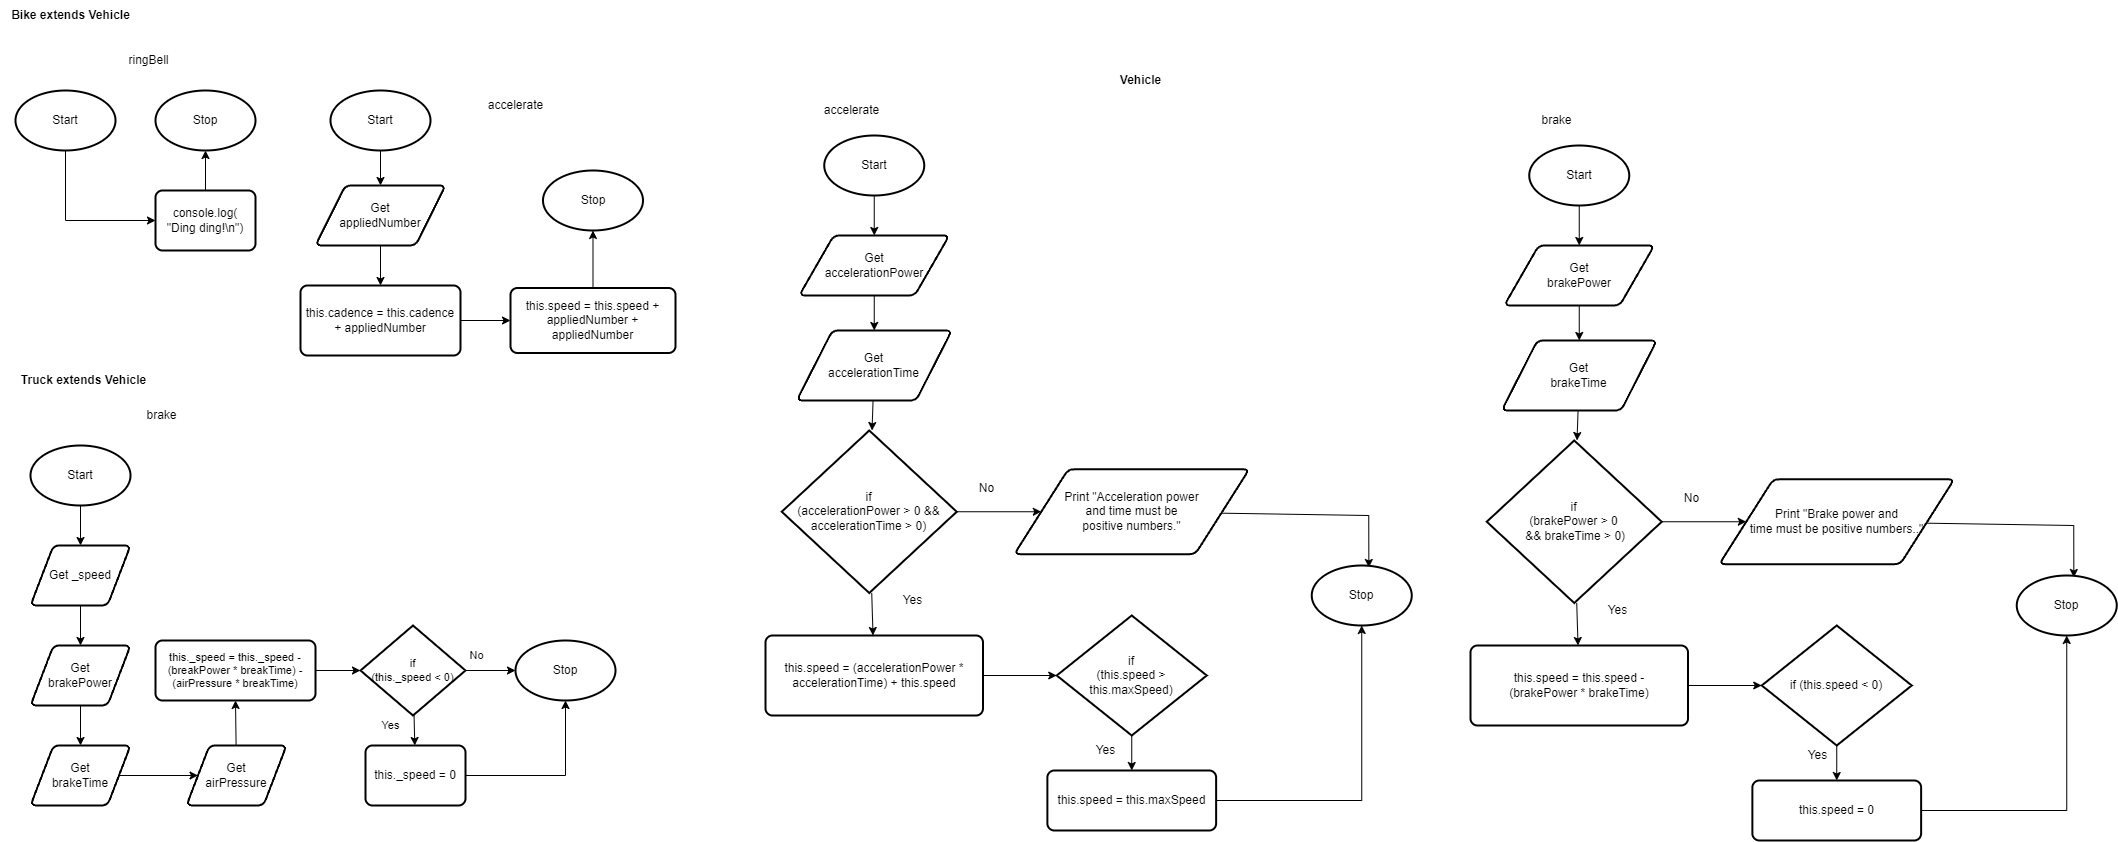

The diagram above was exported from draw.io. Its source (the exported page's mxGraphModel, read from the mxfile embedded in the PNG):
<mxGraphModel dx="1086" dy="700" grid="1" gridSize="10" guides="1" tooltips="1" connect="1" arrows="1" fold="1" page="1" pageScale="1" pageWidth="827" pageHeight="1169" math="0" shadow="0">
  <root>
    <mxCell id="0" />
    <mxCell id="1" parent="0" />
    <mxCell id="2" style="edgeStyle=none;html=1;entryX=0.5;entryY=0;entryDx=0;entryDy=0;fontSize=12;" edge="1" parent="1">
      <mxGeometry relative="1" as="geometry">
        <mxPoint x="370" y="340" as="sourcePoint" />
      </mxGeometry>
    </mxCell>
    <mxCell id="3" style="edgeStyle=none;html=1;fontSize=12;" edge="1" parent="1">
      <mxGeometry relative="1" as="geometry">
        <mxPoint x="408.5000000000001" y="410" as="sourcePoint" />
      </mxGeometry>
    </mxCell>
    <mxCell id="4" style="edgeStyle=none;html=1;entryX=0;entryY=0.5;entryDx=0;entryDy=0;fontSize=9;" edge="1" parent="1">
      <mxGeometry relative="1" as="geometry">
        <mxPoint x="559.5" y="210" as="sourcePoint" />
      </mxGeometry>
    </mxCell>
    <mxCell id="5" value="&lt;b&gt;Bike&amp;nbsp;extends Vehicle&lt;br&gt;&lt;/b&gt;" style="text;html=1;align=center;verticalAlign=middle;resizable=0;points=[];autosize=1;strokeColor=none;fillColor=none;" vertex="1" parent="1">
      <mxGeometry width="140" height="30" as="geometry" />
    </mxCell>
    <mxCell id="6" style="edgeStyle=none;html=1;" edge="1" parent="1" source="7" target="13">
      <mxGeometry relative="1" as="geometry" />
    </mxCell>
    <mxCell id="7" value="Start" style="strokeWidth=2;html=1;shape=mxgraph.flowchart.start_1;whiteSpace=wrap;" vertex="1" parent="1">
      <mxGeometry x="330" y="90" width="100" height="60" as="geometry" />
    </mxCell>
    <mxCell id="8" value="Stop" style="strokeWidth=2;html=1;shape=mxgraph.flowchart.start_1;whiteSpace=wrap;" vertex="1" parent="1">
      <mxGeometry x="542.5" y="170" width="100" height="60" as="geometry" />
    </mxCell>
    <mxCell id="9" value="accelerate" style="text;html=1;align=center;verticalAlign=middle;resizable=0;points=[];autosize=1;strokeColor=none;fillColor=none;" vertex="1" parent="1">
      <mxGeometry x="475" y="90" width="80" height="30" as="geometry" />
    </mxCell>
    <mxCell id="10" style="edgeStyle=none;html=1;entryX=0.5;entryY=1;entryDx=0;entryDy=0;entryPerimeter=0;fontSize=12;" edge="1" parent="1" source="11" target="8">
      <mxGeometry relative="1" as="geometry" />
    </mxCell>
    <mxCell id="11" value="this.speed = this.speed + appliedNumber + appliedNumber" style="rounded=1;whiteSpace=wrap;html=1;absoluteArcSize=1;arcSize=14;strokeWidth=2;fontSize=12;" vertex="1" parent="1">
      <mxGeometry x="510" y="287.5" width="165" height="65" as="geometry" />
    </mxCell>
    <mxCell id="12" style="edgeStyle=none;html=1;fontSize=12;" edge="1" parent="1" source="13" target="15">
      <mxGeometry relative="1" as="geometry" />
    </mxCell>
    <mxCell id="13" value="&lt;font style=&quot;font-size: 12px;&quot;&gt;Get&lt;br&gt;appliedNumber&lt;/font&gt;" style="shape=parallelogram;html=1;strokeWidth=2;perimeter=parallelogramPerimeter;whiteSpace=wrap;rounded=1;arcSize=12;size=0.23;fontSize=11;" vertex="1" parent="1">
      <mxGeometry x="315" y="185" width="130" height="60" as="geometry" />
    </mxCell>
    <mxCell id="14" style="edgeStyle=none;html=1;entryX=0;entryY=0.5;entryDx=0;entryDy=0;fontSize=12;" edge="1" parent="1" source="15" target="11">
      <mxGeometry relative="1" as="geometry" />
    </mxCell>
    <mxCell id="15" value="this.cadence = this.cadence + appliedNumber" style="rounded=1;whiteSpace=wrap;html=1;absoluteArcSize=1;arcSize=14;strokeWidth=2;fontSize=12;" vertex="1" parent="1">
      <mxGeometry x="300" y="285" width="160" height="70" as="geometry" />
    </mxCell>
    <mxCell id="16" style="edgeStyle=orthogonalEdgeStyle;html=1;entryX=0;entryY=0.5;entryDx=0;entryDy=0;rounded=0;" edge="1" parent="1" source="17" target="21">
      <mxGeometry relative="1" as="geometry">
        <mxPoint x="65" y="190" as="targetPoint" />
        <Array as="points">
          <mxPoint x="65" y="220" />
        </Array>
      </mxGeometry>
    </mxCell>
    <mxCell id="17" value="Start" style="strokeWidth=2;html=1;shape=mxgraph.flowchart.start_1;whiteSpace=wrap;" vertex="1" parent="1">
      <mxGeometry x="15" y="90" width="100" height="60" as="geometry" />
    </mxCell>
    <mxCell id="18" value="Stop" style="strokeWidth=2;html=1;shape=mxgraph.flowchart.start_1;whiteSpace=wrap;" vertex="1" parent="1">
      <mxGeometry x="155" y="90" width="100" height="60" as="geometry" />
    </mxCell>
    <mxCell id="19" value="ringBell" style="text;html=1;align=center;verticalAlign=middle;resizable=0;points=[];autosize=1;strokeColor=none;fillColor=none;" vertex="1" parent="1">
      <mxGeometry x="115" y="45" width="65" height="30" as="geometry" />
    </mxCell>
    <mxCell id="20" style="edgeStyle=none;html=1;fontSize=8;" edge="1" parent="1" target="18">
      <mxGeometry relative="1" as="geometry">
        <mxPoint x="205" y="190" as="sourcePoint" />
      </mxGeometry>
    </mxCell>
    <mxCell id="21" value="console.log(&lt;br&gt;&quot;Ding ding!\n&quot;)" style="rounded=1;whiteSpace=wrap;html=1;absoluteArcSize=1;arcSize=14;strokeWidth=2;fontSize=12;" vertex="1" parent="1">
      <mxGeometry x="155" y="190" width="100" height="60" as="geometry" />
    </mxCell>
    <mxCell id="22" style="edgeStyle=none;html=1;entryX=0.5;entryY=0;entryDx=0;entryDy=0;fontSize=12;" edge="1" parent="1">
      <mxGeometry relative="1" as="geometry">
        <mxPoint x="380" y="705" as="sourcePoint" />
      </mxGeometry>
    </mxCell>
    <mxCell id="23" style="edgeStyle=none;html=1;fontSize=12;" edge="1" parent="1">
      <mxGeometry relative="1" as="geometry">
        <mxPoint x="418.5000000000001" y="775" as="sourcePoint" />
      </mxGeometry>
    </mxCell>
    <mxCell id="24" style="edgeStyle=none;html=1;entryX=0;entryY=0.5;entryDx=0;entryDy=0;fontSize=9;" edge="1" parent="1">
      <mxGeometry relative="1" as="geometry">
        <mxPoint x="569.5" y="575" as="sourcePoint" />
      </mxGeometry>
    </mxCell>
    <mxCell id="25" value="&lt;b&gt;Truck extends Vehicle&lt;br&gt;&lt;/b&gt;" style="text;html=1;align=center;verticalAlign=middle;resizable=0;points=[];autosize=1;strokeColor=none;fillColor=none;" vertex="1" parent="1">
      <mxGeometry x="10" y="365" width="145" height="30" as="geometry" />
    </mxCell>
    <mxCell id="26" style="edgeStyle=none;html=1;entryX=0.5;entryY=0;entryDx=0;entryDy=0;" edge="1" parent="1" source="27">
      <mxGeometry relative="1" as="geometry">
        <mxPoint x="80.00000000000006" y="545" as="targetPoint" />
      </mxGeometry>
    </mxCell>
    <mxCell id="27" value="Start" style="strokeWidth=2;html=1;shape=mxgraph.flowchart.start_1;whiteSpace=wrap;" vertex="1" parent="1">
      <mxGeometry x="30" y="445" width="100" height="60" as="geometry" />
    </mxCell>
    <mxCell id="28" value="Stop" style="strokeWidth=2;html=1;shape=mxgraph.flowchart.start_1;whiteSpace=wrap;" vertex="1" parent="1">
      <mxGeometry x="515" y="640" width="100" height="60" as="geometry" />
    </mxCell>
    <mxCell id="29" value="brake" style="text;html=1;align=center;verticalAlign=middle;resizable=0;points=[];autosize=1;strokeColor=none;fillColor=none;" vertex="1" parent="1">
      <mxGeometry x="136" y="400" width="50" height="30" as="geometry" />
    </mxCell>
    <mxCell id="30" style="edgeStyle=none;html=1;" edge="1" parent="1" source="31" target="37">
      <mxGeometry relative="1" as="geometry" />
    </mxCell>
    <mxCell id="31" value="Get _speed" style="shape=parallelogram;html=1;strokeWidth=2;perimeter=parallelogramPerimeter;whiteSpace=wrap;rounded=1;arcSize=12;size=0.23;fontSize=12;" vertex="1" parent="1">
      <mxGeometry x="30" y="545" width="100" height="60" as="geometry" />
    </mxCell>
    <mxCell id="32" style="edgeStyle=none;rounded=0;html=1;entryX=0.5;entryY=1;entryDx=0;entryDy=0;fontSize=11;" edge="1" parent="1" source="33" target="35">
      <mxGeometry relative="1" as="geometry" />
    </mxCell>
    <mxCell id="33" value="Get&lt;br style=&quot;font-size: 12px;&quot;&gt;airPressure" style="shape=parallelogram;html=1;strokeWidth=2;perimeter=parallelogramPerimeter;whiteSpace=wrap;rounded=1;arcSize=12;size=0.23;fontSize=12;labelBackgroundColor=default;" vertex="1" parent="1">
      <mxGeometry x="186" y="745" width="100" height="60" as="geometry" />
    </mxCell>
    <mxCell id="34" style="edgeStyle=none;html=1;entryX=0;entryY=0.5;entryDx=0;entryDy=0;entryPerimeter=0;fontSize=11;" edge="1" parent="1" source="35" target="42">
      <mxGeometry relative="1" as="geometry" />
    </mxCell>
    <mxCell id="35" value="&lt;div style=&quot;&quot;&gt;&lt;font style=&quot;font-size: 11px;&quot;&gt;this._speed = this._speed - (breakPower * breakTime) - (airPressure * breakTime)&lt;/font&gt;&lt;/div&gt;" style="rounded=1;whiteSpace=wrap;html=1;absoluteArcSize=1;arcSize=14;strokeWidth=2;fontSize=8;" vertex="1" parent="1">
      <mxGeometry x="155" y="640" width="160" height="60" as="geometry" />
    </mxCell>
    <mxCell id="36" style="edgeStyle=none;html=1;" edge="1" parent="1" source="37" target="39">
      <mxGeometry relative="1" as="geometry" />
    </mxCell>
    <mxCell id="37" value="Get&lt;br style=&quot;font-size: 12px;&quot;&gt;brakePower" style="shape=parallelogram;html=1;strokeWidth=2;perimeter=parallelogramPerimeter;whiteSpace=wrap;rounded=1;arcSize=12;size=0.23;fontSize=12;labelBackgroundColor=default;" vertex="1" parent="1">
      <mxGeometry x="30" y="645" width="100" height="60" as="geometry" />
    </mxCell>
    <mxCell id="38" style="edgeStyle=none;html=1;" edge="1" parent="1" source="39" target="33">
      <mxGeometry relative="1" as="geometry" />
    </mxCell>
    <mxCell id="39" value="Get&lt;br style=&quot;font-size: 12px;&quot;&gt;brakeTime" style="shape=parallelogram;html=1;strokeWidth=2;perimeter=parallelogramPerimeter;whiteSpace=wrap;rounded=1;arcSize=12;size=0.23;fontSize=12;labelBackgroundColor=default;" vertex="1" parent="1">
      <mxGeometry x="30" y="745" width="100" height="60" as="geometry" />
    </mxCell>
    <mxCell id="40" style="edgeStyle=none;html=1;fontSize=11;" edge="1" parent="1" source="42" target="44">
      <mxGeometry relative="1" as="geometry" />
    </mxCell>
    <mxCell id="41" style="edgeStyle=none;html=1;entryX=0;entryY=0.5;entryDx=0;entryDy=0;entryPerimeter=0;fontSize=11;" edge="1" parent="1" source="42" target="28">
      <mxGeometry relative="1" as="geometry" />
    </mxCell>
    <mxCell id="42" value="&lt;font style=&quot;font-size: 11px;&quot;&gt;if &lt;br&gt;(this._speed &amp;lt; 0)&lt;/font&gt;" style="strokeWidth=2;html=1;shape=mxgraph.flowchart.decision;whiteSpace=wrap;fontSize=8;" vertex="1" parent="1">
      <mxGeometry x="360" y="625" width="105" height="90" as="geometry" />
    </mxCell>
    <mxCell id="43" style="edgeStyle=none;html=1;entryX=0.5;entryY=1;entryDx=0;entryDy=0;entryPerimeter=0;fontSize=11;rounded=0;" edge="1" parent="1" source="44" target="28">
      <mxGeometry relative="1" as="geometry">
        <Array as="points">
          <mxPoint x="565" y="775" />
        </Array>
      </mxGeometry>
    </mxCell>
    <mxCell id="44" value="&lt;div style=&quot;font-size: 12px;&quot;&gt;this._speed = 0&lt;/div&gt;" style="rounded=1;whiteSpace=wrap;html=1;absoluteArcSize=1;arcSize=14;strokeWidth=2;fontSize=12;" vertex="1" parent="1">
      <mxGeometry x="365" y="745" width="100" height="60" as="geometry" />
    </mxCell>
    <mxCell id="45" value="Yes" style="text;html=1;align=center;verticalAlign=middle;resizable=0;points=[];autosize=1;strokeColor=none;fillColor=none;fontSize=11;" vertex="1" parent="1">
      <mxGeometry x="370" y="710" width="40" height="30" as="geometry" />
    </mxCell>
    <mxCell id="46" value="No" style="text;html=1;align=center;verticalAlign=middle;resizable=0;points=[];autosize=1;strokeColor=none;fillColor=none;fontSize=11;" vertex="1" parent="1">
      <mxGeometry x="458" y="640" width="35" height="30" as="geometry" />
    </mxCell>
    <mxCell id="47" style="edgeStyle=none;html=1;entryX=0.5;entryY=0;entryDx=0;entryDy=0;fontSize=12;" edge="1" parent="1">
      <mxGeometry relative="1" as="geometry">
        <mxPoint x="1030" y="405" as="sourcePoint" />
      </mxGeometry>
    </mxCell>
    <mxCell id="48" style="edgeStyle=none;html=1;fontSize=12;" edge="1" parent="1">
      <mxGeometry relative="1" as="geometry">
        <mxPoint x="1068.5" y="475" as="sourcePoint" />
      </mxGeometry>
    </mxCell>
    <mxCell id="49" style="edgeStyle=none;html=1;entryX=0;entryY=0.5;entryDx=0;entryDy=0;fontSize=9;" edge="1" parent="1">
      <mxGeometry relative="1" as="geometry">
        <mxPoint x="1219.5" y="275" as="sourcePoint" />
      </mxGeometry>
    </mxCell>
    <mxCell id="50" value="&lt;b&gt;Vehicle&lt;/b&gt;" style="text;html=1;align=center;verticalAlign=middle;resizable=0;points=[];autosize=1;strokeColor=none;fillColor=none;" vertex="1" parent="1">
      <mxGeometry x="1110" y="65" width="60" height="30" as="geometry" />
    </mxCell>
    <mxCell id="51" style="edgeStyle=none;html=1;fontSize=12;" edge="1" parent="1" source="52" target="55">
      <mxGeometry relative="1" as="geometry" />
    </mxCell>
    <mxCell id="52" value="Start" style="strokeWidth=2;html=1;shape=mxgraph.flowchart.start_1;whiteSpace=wrap;" vertex="1" parent="1">
      <mxGeometry x="823.75" y="135" width="100" height="60" as="geometry" />
    </mxCell>
    <mxCell id="53" value="accelerate" style="text;html=1;align=center;verticalAlign=middle;resizable=0;points=[];autosize=1;strokeColor=none;fillColor=none;" vertex="1" parent="1">
      <mxGeometry x="811.25" y="95" width="80" height="30" as="geometry" />
    </mxCell>
    <mxCell id="54" style="edgeStyle=none;html=1;fontSize=12;" edge="1" parent="1" source="55" target="57">
      <mxGeometry relative="1" as="geometry" />
    </mxCell>
    <mxCell id="55" value="Get&lt;br style=&quot;font-size: 12px;&quot;&gt;accelerationPower" style="shape=parallelogram;html=1;strokeWidth=2;perimeter=parallelogramPerimeter;whiteSpace=wrap;rounded=1;arcSize=12;size=0.23;fontSize=12;" vertex="1" parent="1">
      <mxGeometry x="798.75" y="235" width="150" height="60" as="geometry" />
    </mxCell>
    <mxCell id="56" style="edgeStyle=none;html=1;fontSize=12;" edge="1" parent="1" source="57" target="60">
      <mxGeometry relative="1" as="geometry" />
    </mxCell>
    <mxCell id="57" value="Get&lt;br style=&quot;font-size: 12px;&quot;&gt;accelerationTime" style="shape=parallelogram;html=1;strokeWidth=2;perimeter=parallelogramPerimeter;whiteSpace=wrap;rounded=1;arcSize=12;size=0.23;fontSize=12;" vertex="1" parent="1">
      <mxGeometry x="796.25" y="330" width="155" height="70" as="geometry" />
    </mxCell>
    <mxCell id="58" style="edgeStyle=none;html=1;fontSize=12;" edge="1" parent="1" source="60" target="62">
      <mxGeometry relative="1" as="geometry" />
    </mxCell>
    <mxCell id="59" style="edgeStyle=none;html=1;fontSize=12;" edge="1" parent="1" source="60" target="68">
      <mxGeometry relative="1" as="geometry" />
    </mxCell>
    <mxCell id="60" value="if &lt;br&gt;(accelerationPower &amp;gt; 0 &amp;amp;&amp;amp; accelerationTime &amp;gt; 0)" style="strokeWidth=2;html=1;shape=mxgraph.flowchart.decision;whiteSpace=wrap;fontSize=12;" vertex="1" parent="1">
      <mxGeometry x="781.25" y="430" width="175" height="162.5" as="geometry" />
    </mxCell>
    <mxCell id="61" style="edgeStyle=none;html=1;entryX=0;entryY=0.5;entryDx=0;entryDy=0;entryPerimeter=0;fontSize=12;" edge="1" parent="1" source="62" target="64">
      <mxGeometry relative="1" as="geometry" />
    </mxCell>
    <mxCell id="62" value="this.speed = (accelerationPower * accelerationTime) + this.speed" style="rounded=1;whiteSpace=wrap;html=1;absoluteArcSize=1;arcSize=14;strokeWidth=2;fontSize=12;" vertex="1" parent="1">
      <mxGeometry x="765" y="635" width="217.5" height="80" as="geometry" />
    </mxCell>
    <mxCell id="63" style="edgeStyle=none;html=1;fontSize=12;" edge="1" parent="1" source="64" target="66">
      <mxGeometry relative="1" as="geometry" />
    </mxCell>
    <mxCell id="64" value="if &lt;br&gt;(this.speed &amp;gt; this.maxSpeed)" style="strokeWidth=2;html=1;shape=mxgraph.flowchart.decision;whiteSpace=wrap;fontSize=12;" vertex="1" parent="1">
      <mxGeometry x="1056.25" y="615" width="150" height="120" as="geometry" />
    </mxCell>
    <mxCell id="65" style="edgeStyle=none;rounded=0;html=1;entryX=0.5;entryY=1;entryDx=0;entryDy=0;entryPerimeter=0;fontSize=12;" edge="1" parent="1" source="66" target="69">
      <mxGeometry relative="1" as="geometry">
        <Array as="points">
          <mxPoint x="1361.25" y="800" />
        </Array>
      </mxGeometry>
    </mxCell>
    <mxCell id="66" value="this.speed = this.maxSpeed" style="rounded=1;whiteSpace=wrap;html=1;absoluteArcSize=1;arcSize=14;strokeWidth=2;fontSize=12;" vertex="1" parent="1">
      <mxGeometry x="1046.88" y="770" width="168.75" height="60" as="geometry" />
    </mxCell>
    <mxCell id="67" style="edgeStyle=none;html=1;entryX=0.571;entryY=0.033;entryDx=0;entryDy=0;entryPerimeter=0;fontSize=12;rounded=0;" edge="1" parent="1" source="68" target="69">
      <mxGeometry relative="1" as="geometry">
        <Array as="points">
          <mxPoint x="1368.25" y="515" />
        </Array>
      </mxGeometry>
    </mxCell>
    <mxCell id="68" value="Print &quot;Acceleration power &lt;br&gt;and time must be &lt;br&gt;positive numbers.&quot;" style="shape=parallelogram;html=1;strokeWidth=2;perimeter=parallelogramPerimeter;whiteSpace=wrap;rounded=1;arcSize=12;size=0.23;fontSize=12;" vertex="1" parent="1">
      <mxGeometry x="1013.75" y="468.75" width="235" height="85" as="geometry" />
    </mxCell>
    <mxCell id="69" value="Stop" style="strokeWidth=2;html=1;shape=mxgraph.flowchart.start_1;whiteSpace=wrap;" vertex="1" parent="1">
      <mxGeometry x="1311.25" y="565" width="100" height="60" as="geometry" />
    </mxCell>
    <mxCell id="70" value="Yes" style="text;html=1;align=center;verticalAlign=middle;resizable=0;points=[];autosize=1;strokeColor=none;fillColor=none;fontSize=12;" vertex="1" parent="1">
      <mxGeometry x="892.25" y="585" width="40" height="30" as="geometry" />
    </mxCell>
    <mxCell id="71" value="No" style="text;html=1;align=center;verticalAlign=middle;resizable=0;points=[];autosize=1;strokeColor=none;fillColor=none;fontSize=12;" vertex="1" parent="1">
      <mxGeometry x="968.25" y="472.5" width="35" height="30" as="geometry" />
    </mxCell>
    <mxCell id="72" style="edgeStyle=none;html=1;fontSize=12;" edge="1" parent="1" source="73" target="76">
      <mxGeometry relative="1" as="geometry" />
    </mxCell>
    <mxCell id="73" value="Start" style="strokeWidth=2;html=1;shape=mxgraph.flowchart.start_1;whiteSpace=wrap;" vertex="1" parent="1">
      <mxGeometry x="1528.75" y="145" width="100" height="60" as="geometry" />
    </mxCell>
    <mxCell id="74" value="brake" style="text;html=1;align=center;verticalAlign=middle;resizable=0;points=[];autosize=1;strokeColor=none;fillColor=none;" vertex="1" parent="1">
      <mxGeometry x="1531.25" y="105" width="50" height="30" as="geometry" />
    </mxCell>
    <mxCell id="75" style="edgeStyle=none;html=1;fontSize=12;" edge="1" parent="1" source="76" target="78">
      <mxGeometry relative="1" as="geometry" />
    </mxCell>
    <mxCell id="76" value="Get&lt;br&gt;brakePower" style="shape=parallelogram;html=1;strokeWidth=2;perimeter=parallelogramPerimeter;whiteSpace=wrap;rounded=1;arcSize=12;size=0.23;fontSize=12;" vertex="1" parent="1">
      <mxGeometry x="1503.75" y="245" width="150" height="60" as="geometry" />
    </mxCell>
    <mxCell id="77" style="edgeStyle=none;html=1;fontSize=12;" edge="1" parent="1" source="78" target="81">
      <mxGeometry relative="1" as="geometry" />
    </mxCell>
    <mxCell id="78" value="Get&lt;br style=&quot;font-size: 12px;&quot;&gt;brakeTime" style="shape=parallelogram;html=1;strokeWidth=2;perimeter=parallelogramPerimeter;whiteSpace=wrap;rounded=1;arcSize=12;size=0.23;fontSize=12;" vertex="1" parent="1">
      <mxGeometry x="1501.25" y="340" width="155" height="70" as="geometry" />
    </mxCell>
    <mxCell id="79" style="edgeStyle=none;html=1;fontSize=12;" edge="1" parent="1" source="81" target="83">
      <mxGeometry relative="1" as="geometry" />
    </mxCell>
    <mxCell id="80" style="edgeStyle=none;html=1;fontSize=12;" edge="1" parent="1" source="81" target="89">
      <mxGeometry relative="1" as="geometry" />
    </mxCell>
    <mxCell id="81" value="if &lt;br&gt;(brakePower &amp;gt; 0&lt;br&gt;&amp;nbsp;&amp;amp;&amp;amp; brakeTime &amp;gt; 0)" style="strokeWidth=2;html=1;shape=mxgraph.flowchart.decision;whiteSpace=wrap;fontSize=12;" vertex="1" parent="1">
      <mxGeometry x="1486.25" y="440" width="175" height="162.5" as="geometry" />
    </mxCell>
    <mxCell id="82" style="edgeStyle=none;html=1;entryX=0;entryY=0.5;entryDx=0;entryDy=0;entryPerimeter=0;fontSize=12;" edge="1" parent="1" source="83" target="85">
      <mxGeometry relative="1" as="geometry" />
    </mxCell>
    <mxCell id="83" value="this.speed = this.speed - &lt;br&gt;(brakePower * brakeTime)" style="rounded=1;whiteSpace=wrap;html=1;absoluteArcSize=1;arcSize=14;strokeWidth=2;fontSize=12;" vertex="1" parent="1">
      <mxGeometry x="1470" y="645" width="217.5" height="80" as="geometry" />
    </mxCell>
    <mxCell id="84" style="edgeStyle=none;html=1;fontSize=12;" edge="1" parent="1" source="85" target="87">
      <mxGeometry relative="1" as="geometry" />
    </mxCell>
    <mxCell id="85" value="if (this.speed &amp;lt; 0)" style="strokeWidth=2;html=1;shape=mxgraph.flowchart.decision;whiteSpace=wrap;fontSize=12;" vertex="1" parent="1">
      <mxGeometry x="1761.25" y="625" width="150" height="120" as="geometry" />
    </mxCell>
    <mxCell id="86" style="edgeStyle=none;rounded=0;html=1;entryX=0.5;entryY=1;entryDx=0;entryDy=0;entryPerimeter=0;fontSize=12;" edge="1" parent="1" source="87" target="90">
      <mxGeometry relative="1" as="geometry">
        <Array as="points">
          <mxPoint x="2066.25" y="810" />
        </Array>
      </mxGeometry>
    </mxCell>
    <mxCell id="87" value="this.speed = 0" style="rounded=1;whiteSpace=wrap;html=1;absoluteArcSize=1;arcSize=14;strokeWidth=2;fontSize=12;" vertex="1" parent="1">
      <mxGeometry x="1751.88" y="780" width="168.75" height="60" as="geometry" />
    </mxCell>
    <mxCell id="88" style="edgeStyle=none;html=1;entryX=0.571;entryY=0.033;entryDx=0;entryDy=0;entryPerimeter=0;fontSize=12;rounded=0;" edge="1" parent="1" source="89" target="90">
      <mxGeometry relative="1" as="geometry">
        <Array as="points">
          <mxPoint x="2073.25" y="525" />
        </Array>
      </mxGeometry>
    </mxCell>
    <mxCell id="89" value="Print &quot;Brake power and &lt;br&gt;time must be positive numbers..&quot;" style="shape=parallelogram;html=1;strokeWidth=2;perimeter=parallelogramPerimeter;whiteSpace=wrap;rounded=1;arcSize=12;size=0.23;fontSize=12;" vertex="1" parent="1">
      <mxGeometry x="1718.75" y="478.75" width="235" height="85" as="geometry" />
    </mxCell>
    <mxCell id="90" value="Stop" style="strokeWidth=2;html=1;shape=mxgraph.flowchart.start_1;whiteSpace=wrap;" vertex="1" parent="1">
      <mxGeometry x="2016.25" y="575" width="100" height="60" as="geometry" />
    </mxCell>
    <mxCell id="91" value="Yes" style="text;html=1;align=center;verticalAlign=middle;resizable=0;points=[];autosize=1;strokeColor=none;fillColor=none;fontSize=12;" vertex="1" parent="1">
      <mxGeometry x="1597.25" y="595" width="40" height="30" as="geometry" />
    </mxCell>
    <mxCell id="92" value="No" style="text;html=1;align=center;verticalAlign=middle;resizable=0;points=[];autosize=1;strokeColor=none;fillColor=none;fontSize=12;" vertex="1" parent="1">
      <mxGeometry x="1673.25" y="482.5" width="35" height="30" as="geometry" />
    </mxCell>
    <mxCell id="93" value="Yes" style="text;html=1;align=center;verticalAlign=middle;resizable=0;points=[];autosize=1;strokeColor=none;fillColor=none;fontSize=12;" vertex="1" parent="1">
      <mxGeometry x="1797" y="740" width="40" height="30" as="geometry" />
    </mxCell>
    <mxCell id="94" value="Yes" style="text;html=1;align=center;verticalAlign=middle;resizable=0;points=[];autosize=1;strokeColor=none;fillColor=none;fontSize=12;" vertex="1" parent="1">
      <mxGeometry x="1085" y="735" width="40" height="30" as="geometry" />
    </mxCell>
  </root>
</mxGraphModel>